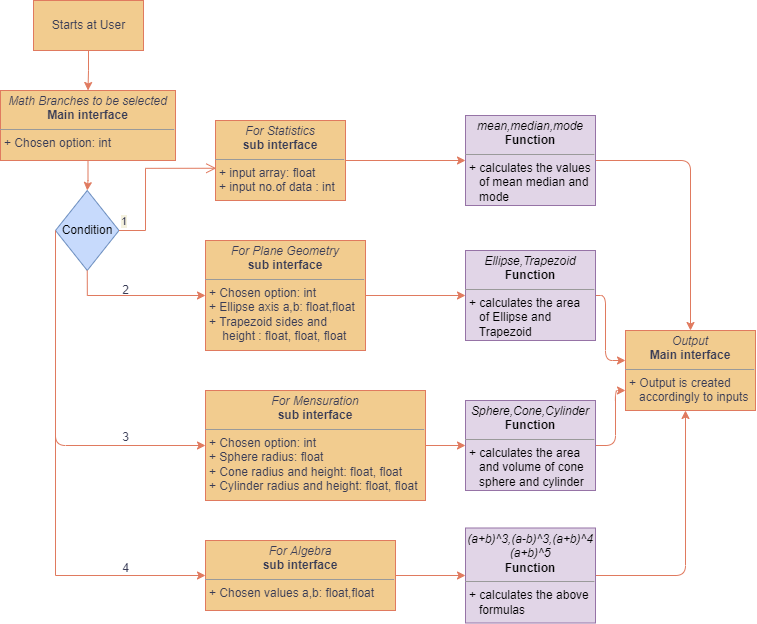

The diagram above was exported from draw.io. Its source (the exported page's mxGraphModel, read from the mxfile embedded in the PNG):
<mxGraphModel dx="865" dy="456" grid="1" gridSize="10" guides="1" tooltips="1" connect="1" arrows="1" fold="1" page="1" pageScale="1" pageWidth="827" pageHeight="1169" background="none" math="0" shadow="0">
  <root>
    <mxCell id="0" />
    <mxCell id="1" parent="0" />
    <mxCell id="cK6QKdmiXOPzS7x1VkB0-11" value="" style="edgeStyle=orthogonalEdgeStyle;rounded=0;orthogonalLoop=1;jettySize=auto;html=1;fontColor=#393C56;labelBackgroundColor=#F4F1DE;strokeColor=#E07A5F;" edge="1" parent="1" source="cK6QKdmiXOPzS7x1VkB0-6" target="cK6QKdmiXOPzS7x1VkB0-10">
      <mxGeometry relative="1" as="geometry" />
    </mxCell>
    <mxCell id="cK6QKdmiXOPzS7x1VkB0-6" value="Starts at User" style="html=1;fillColor=#F2CC8F;strokeColor=#E07A5F;fontColor=#393C56;labelBackgroundColor=none;labelBorderColor=none;" vertex="1" parent="1">
      <mxGeometry x="88" y="60" width="110" height="50" as="geometry" />
    </mxCell>
    <mxCell id="cK6QKdmiXOPzS7x1VkB0-15" value="" style="edgeStyle=orthogonalEdgeStyle;rounded=0;orthogonalLoop=1;jettySize=auto;html=1;fontColor=#393C56;labelBackgroundColor=#F4F1DE;strokeColor=#E07A5F;" edge="1" parent="1" source="cK6QKdmiXOPzS7x1VkB0-10" target="cK6QKdmiXOPzS7x1VkB0-12">
      <mxGeometry relative="1" as="geometry" />
    </mxCell>
    <mxCell id="cK6QKdmiXOPzS7x1VkB0-10" value="&lt;p style=&quot;margin: 0px ; margin-top: 4px ; text-align: center&quot;&gt;&lt;i&gt;Math Branches to be selected&lt;/i&gt;&lt;br&gt;&lt;b&gt;Main interface&lt;/b&gt;&lt;/p&gt;&lt;hr size=&quot;1&quot;&gt;&lt;p style=&quot;margin: 0px ; margin-left: 4px&quot;&gt;+ Chosen option: int&lt;br&gt;&lt;/p&gt;&lt;p style=&quot;margin: 0px ; margin-left: 4px&quot;&gt;&lt;br&gt;&lt;/p&gt;" style="verticalAlign=top;align=left;overflow=fill;fontSize=12;fontFamily=Helvetica;html=1;fillColor=#F2CC8F;strokeColor=#E07A5F;fontColor=#393C56;" vertex="1" parent="1">
      <mxGeometry x="55" y="150" width="175" height="70" as="geometry" />
    </mxCell>
    <mxCell id="cK6QKdmiXOPzS7x1VkB0-12" value="Condition" style="rhombus;whiteSpace=wrap;html=1;fillColor=#C7DAFC;strokeColor=#6c8ebf;labelBackgroundColor=none;labelBorderColor=none;direction=north;" vertex="1" parent="1">
      <mxGeometry x="110" y="250" width="63.5" height="80" as="geometry" />
    </mxCell>
    <mxCell id="cK6QKdmiXOPzS7x1VkB0-13" value="1" style="edgeStyle=orthogonalEdgeStyle;html=1;align=left;verticalAlign=bottom;endArrow=open;endSize=8;strokeColor=#E07A5F;rounded=0;fontColor=#393C56;entryX=0.006;entryY=0.597;entryDx=0;entryDy=0;entryPerimeter=0;labelBackgroundColor=#F4F1DE;" edge="1" source="cK6QKdmiXOPzS7x1VkB0-12" parent="1" target="cK6QKdmiXOPzS7x1VkB0-16">
      <mxGeometry x="-1" relative="1" as="geometry">
        <mxPoint x="260" y="290" as="targetPoint" />
        <Array as="points">
          <mxPoint x="200" y="290" />
          <mxPoint x="200" y="228" />
        </Array>
      </mxGeometry>
    </mxCell>
    <mxCell id="cK6QKdmiXOPzS7x1VkB0-46" style="edgeStyle=orthogonalEdgeStyle;curved=0;rounded=1;sketch=0;orthogonalLoop=1;jettySize=auto;html=1;entryX=0;entryY=0.5;entryDx=0;entryDy=0;fontColor=#393C56;strokeColor=#E07A5F;fillColor=#F2CC8F;" edge="1" parent="1" source="cK6QKdmiXOPzS7x1VkB0-16" target="cK6QKdmiXOPzS7x1VkB0-39">
      <mxGeometry relative="1" as="geometry" />
    </mxCell>
    <mxCell id="cK6QKdmiXOPzS7x1VkB0-16" value="&lt;p style=&quot;margin: 0px ; margin-top: 4px ; text-align: center&quot;&gt;&lt;i&gt;For Statistics&lt;/i&gt;&lt;br&gt;&lt;b&gt;sub interface&lt;/b&gt;&lt;/p&gt;&lt;hr size=&quot;1&quot;&gt;&lt;p style=&quot;margin: 0px ; margin-left: 4px&quot;&gt;+ input array: float&lt;br&gt;&lt;/p&gt;&lt;p style=&quot;margin: 0px ; margin-left: 4px&quot;&gt;+ input no.of data : int&lt;/p&gt;&lt;p style=&quot;margin: 0px ; margin-left: 4px&quot;&gt;&lt;br&gt;&lt;/p&gt;" style="verticalAlign=top;align=left;overflow=fill;fontSize=12;fontFamily=Helvetica;html=1;fillColor=#F2CC8F;strokeColor=#E07A5F;fontColor=#393C56;" vertex="1" parent="1">
      <mxGeometry x="270" y="180" width="130" height="80" as="geometry" />
    </mxCell>
    <mxCell id="cK6QKdmiXOPzS7x1VkB0-47" style="edgeStyle=orthogonalEdgeStyle;curved=0;rounded=1;sketch=0;orthogonalLoop=1;jettySize=auto;html=1;entryX=0;entryY=0.5;entryDx=0;entryDy=0;fontColor=#393C56;strokeColor=#E07A5F;fillColor=#F2CC8F;" edge="1" parent="1" source="cK6QKdmiXOPzS7x1VkB0-17" target="cK6QKdmiXOPzS7x1VkB0-41">
      <mxGeometry relative="1" as="geometry" />
    </mxCell>
    <mxCell id="cK6QKdmiXOPzS7x1VkB0-17" value="&lt;p style=&quot;margin: 0px ; margin-top: 4px ; text-align: center&quot;&gt;&lt;i&gt;For Plane Geometry&lt;/i&gt;&lt;br&gt;&lt;b&gt;sub interface&lt;/b&gt;&lt;/p&gt;&lt;hr size=&quot;1&quot;&gt;&lt;p style=&quot;margin: 0px ; margin-left: 4px&quot;&gt;+ Chosen option: int&lt;/p&gt;&lt;p style=&quot;margin: 0px ; margin-left: 4px&quot;&gt;+ Ellipse axis a,b: float,float&lt;br&gt;+ Trapezoid sides and&lt;br&gt;&amp;nbsp; &amp;nbsp; height : float, float, float&lt;/p&gt;" style="verticalAlign=top;align=left;overflow=fill;fontSize=12;fontFamily=Helvetica;html=1;fillColor=#F2CC8F;strokeColor=#E07A5F;fontColor=#393C56;" vertex="1" parent="1">
      <mxGeometry x="260" y="300" width="160" height="110" as="geometry" />
    </mxCell>
    <mxCell id="cK6QKdmiXOPzS7x1VkB0-48" style="edgeStyle=orthogonalEdgeStyle;curved=0;rounded=1;sketch=0;orthogonalLoop=1;jettySize=auto;html=1;entryX=0;entryY=0.5;entryDx=0;entryDy=0;fontColor=#393C56;strokeColor=#E07A5F;fillColor=#F2CC8F;" edge="1" parent="1" source="cK6QKdmiXOPzS7x1VkB0-21" target="cK6QKdmiXOPzS7x1VkB0-43">
      <mxGeometry relative="1" as="geometry" />
    </mxCell>
    <mxCell id="cK6QKdmiXOPzS7x1VkB0-21" value="&lt;p style=&quot;margin: 0px ; margin-top: 4px ; text-align: center&quot;&gt;&lt;i&gt;For Mensuration&lt;/i&gt;&lt;br&gt;&lt;b&gt;sub interface&lt;/b&gt;&lt;/p&gt;&lt;hr size=&quot;1&quot;&gt;&lt;p style=&quot;margin: 0px ; margin-left: 4px&quot;&gt;+ Chosen option: int&lt;br&gt;+ Sphere radius: float&lt;br&gt;+ Cone radius and height: float, float&lt;br&gt;+ Cylinder radius and height: float, float&lt;/p&gt;" style="verticalAlign=top;align=left;overflow=fill;fontSize=12;fontFamily=Helvetica;html=1;fillColor=#F2CC8F;strokeColor=#E07A5F;fontColor=#393C56;" vertex="1" parent="1">
      <mxGeometry x="260" y="450" width="220" height="110" as="geometry" />
    </mxCell>
    <mxCell id="cK6QKdmiXOPzS7x1VkB0-24" value="" style="edgeStyle=orthogonalEdgeStyle;rounded=0;orthogonalLoop=1;jettySize=auto;html=1;fontColor=#393C56;labelBackgroundColor=#F4F1DE;strokeColor=#E07A5F;entryX=0;entryY=0.5;entryDx=0;entryDy=0;exitX=0;exitY=0.5;exitDx=0;exitDy=0;" edge="1" parent="1" source="cK6QKdmiXOPzS7x1VkB0-12" target="cK6QKdmiXOPzS7x1VkB0-17">
      <mxGeometry relative="1" as="geometry">
        <mxPoint x="152.5" y="230" as="sourcePoint" />
        <mxPoint x="152.29999999999995" y="260.06399999999996" as="targetPoint" />
        <Array as="points">
          <mxPoint x="142" y="355" />
        </Array>
      </mxGeometry>
    </mxCell>
    <mxCell id="cK6QKdmiXOPzS7x1VkB0-28" value="" style="edgeStyle=orthogonalEdgeStyle;curved=0;rounded=1;sketch=0;orthogonalLoop=1;jettySize=auto;html=1;fontColor=#393C56;strokeColor=#E07A5F;fillColor=#F2CC8F;exitX=0.5;exitY=0;exitDx=0;exitDy=0;entryX=0;entryY=0.5;entryDx=0;entryDy=0;" edge="1" parent="1" source="cK6QKdmiXOPzS7x1VkB0-12" target="cK6QKdmiXOPzS7x1VkB0-21">
      <mxGeometry relative="1" as="geometry">
        <mxPoint x="152.5" y="230" as="sourcePoint" />
        <mxPoint x="260" y="440" as="targetPoint" />
        <Array as="points">
          <mxPoint x="110" y="505" />
        </Array>
      </mxGeometry>
    </mxCell>
    <mxCell id="cK6QKdmiXOPzS7x1VkB0-49" style="edgeStyle=orthogonalEdgeStyle;curved=0;rounded=1;sketch=0;orthogonalLoop=1;jettySize=auto;html=1;fontColor=#393C56;strokeColor=#E07A5F;fillColor=#F2CC8F;entryX=0;entryY=0.5;entryDx=0;entryDy=0;" edge="1" parent="1" source="cK6QKdmiXOPzS7x1VkB0-29" target="cK6QKdmiXOPzS7x1VkB0-44">
      <mxGeometry relative="1" as="geometry">
        <mxPoint x="510" y="633" as="targetPoint" />
      </mxGeometry>
    </mxCell>
    <mxCell id="cK6QKdmiXOPzS7x1VkB0-29" value="&lt;p style=&quot;margin: 0px ; margin-top: 4px ; text-align: center&quot;&gt;&lt;i&gt;For Algebra&lt;/i&gt;&lt;br&gt;&lt;b&gt;sub interface&lt;/b&gt;&lt;/p&gt;&lt;hr size=&quot;1&quot;&gt;&lt;p style=&quot;margin: 0px ; margin-left: 4px&quot;&gt;+ Chosen values a,b: float,float&lt;/p&gt;" style="verticalAlign=top;align=left;overflow=fill;fontSize=12;fontFamily=Helvetica;html=1;fillColor=#F2CC8F;strokeColor=#E07A5F;fontColor=#393C56;" vertex="1" parent="1">
      <mxGeometry x="260" y="600" width="190" height="70" as="geometry" />
    </mxCell>
    <mxCell id="cK6QKdmiXOPzS7x1VkB0-30" value="2&lt;br&gt;" style="text;html=1;align=center;verticalAlign=middle;resizable=0;points=[];autosize=1;strokeColor=none;fillColor=none;fontColor=#393C56;" vertex="1" parent="1">
      <mxGeometry x="170" y="340" width="20" height="20" as="geometry" />
    </mxCell>
    <mxCell id="cK6QKdmiXOPzS7x1VkB0-31" value="3" style="text;html=1;align=center;verticalAlign=middle;resizable=0;points=[];autosize=1;strokeColor=none;fillColor=none;fontColor=#393C56;" vertex="1" parent="1">
      <mxGeometry x="170" y="487" width="20" height="20" as="geometry" />
    </mxCell>
    <mxCell id="cK6QKdmiXOPzS7x1VkB0-32" value="" style="edgeStyle=orthogonalEdgeStyle;rounded=0;orthogonalLoop=1;jettySize=auto;html=1;fontColor=#393C56;labelBackgroundColor=#F4F1DE;strokeColor=#E07A5F;entryX=0;entryY=0.5;entryDx=0;entryDy=0;" edge="1" parent="1" target="cK6QKdmiXOPzS7x1VkB0-29">
      <mxGeometry relative="1" as="geometry">
        <mxPoint x="110" y="450" as="sourcePoint" />
        <mxPoint x="151.79999999999995" y="260.06299212598424" as="targetPoint" />
        <Array as="points">
          <mxPoint x="110" y="450" />
          <mxPoint x="110" y="560" />
        </Array>
      </mxGeometry>
    </mxCell>
    <mxCell id="cK6QKdmiXOPzS7x1VkB0-33" value="4" style="text;html=1;align=center;verticalAlign=middle;resizable=0;points=[];autosize=1;strokeColor=none;fillColor=none;fontColor=#393C56;" vertex="1" parent="1">
      <mxGeometry x="170" y="618" width="20" height="20" as="geometry" />
    </mxCell>
    <mxCell id="cK6QKdmiXOPzS7x1VkB0-52" style="edgeStyle=orthogonalEdgeStyle;curved=0;rounded=1;sketch=0;orthogonalLoop=1;jettySize=auto;html=1;entryX=0.5;entryY=0;entryDx=0;entryDy=0;fontColor=#393C56;strokeColor=#E07A5F;fillColor=#F2CC8F;" edge="1" parent="1" source="cK6QKdmiXOPzS7x1VkB0-39" target="cK6QKdmiXOPzS7x1VkB0-51">
      <mxGeometry relative="1" as="geometry" />
    </mxCell>
    <mxCell id="cK6QKdmiXOPzS7x1VkB0-39" value="&lt;p style=&quot;margin: 0px ; margin-top: 4px ; text-align: center&quot;&gt;&lt;i&gt;mean,median,mode&lt;br&gt;&lt;/i&gt;&lt;b&gt;Function&lt;/b&gt;&lt;/p&gt;&lt;hr size=&quot;1&quot;&gt;&lt;p style=&quot;margin: 0px ; margin-left: 4px&quot;&gt;+ calculates the values&lt;br&gt;&amp;nbsp; &amp;nbsp;of mean median and&lt;br&gt;&amp;nbsp; &amp;nbsp;mode&lt;/p&gt;&lt;p style=&quot;margin: 0px ; margin-left: 4px&quot;&gt;&lt;br&gt;&lt;/p&gt;" style="verticalAlign=top;align=left;overflow=fill;fontSize=12;fontFamily=Helvetica;html=1;fillColor=#e1d5e7;strokeColor=#9673a6;" vertex="1" parent="1">
      <mxGeometry x="520" y="175" width="130" height="90" as="geometry" />
    </mxCell>
    <mxCell id="cK6QKdmiXOPzS7x1VkB0-54" style="edgeStyle=orthogonalEdgeStyle;curved=0;rounded=1;sketch=0;orthogonalLoop=1;jettySize=auto;html=1;entryX=0;entryY=0.375;entryDx=0;entryDy=0;entryPerimeter=0;fontColor=#393C56;strokeColor=#E07A5F;fillColor=#F2CC8F;" edge="1" parent="1" source="cK6QKdmiXOPzS7x1VkB0-41" target="cK6QKdmiXOPzS7x1VkB0-51">
      <mxGeometry relative="1" as="geometry">
        <Array as="points">
          <mxPoint x="660" y="355" />
          <mxPoint x="660" y="420" />
        </Array>
      </mxGeometry>
    </mxCell>
    <mxCell id="cK6QKdmiXOPzS7x1VkB0-41" value="&lt;p style=&quot;margin: 0px ; margin-top: 4px ; text-align: center&quot;&gt;&lt;i&gt;Ellipse,Trapezoid&lt;br&gt;&lt;/i&gt;&lt;b&gt;Function&lt;/b&gt;&lt;/p&gt;&lt;hr size=&quot;1&quot;&gt;&lt;p style=&quot;margin: 0px ; margin-left: 4px&quot;&gt;+ calculates the area&lt;br&gt;&amp;nbsp; &amp;nbsp;of Ellipse and&amp;nbsp;&lt;br&gt;&amp;nbsp; &amp;nbsp;Trapezoid&lt;/p&gt;&lt;p style=&quot;margin: 0px ; margin-left: 4px&quot;&gt;&lt;br&gt;&lt;/p&gt;" style="verticalAlign=top;align=left;overflow=fill;fontSize=12;fontFamily=Helvetica;html=1;fillColor=#e1d5e7;strokeColor=#9673a6;" vertex="1" parent="1">
      <mxGeometry x="520" y="310" width="130" height="90" as="geometry" />
    </mxCell>
    <mxCell id="cK6QKdmiXOPzS7x1VkB0-53" style="edgeStyle=orthogonalEdgeStyle;curved=0;rounded=1;sketch=0;orthogonalLoop=1;jettySize=auto;html=1;entryX=0;entryY=0.75;entryDx=0;entryDy=0;fontColor=#393C56;strokeColor=#E07A5F;fillColor=#F2CC8F;" edge="1" parent="1" source="cK6QKdmiXOPzS7x1VkB0-43" target="cK6QKdmiXOPzS7x1VkB0-51">
      <mxGeometry relative="1" as="geometry" />
    </mxCell>
    <mxCell id="cK6QKdmiXOPzS7x1VkB0-43" value="&lt;p style=&quot;margin: 0px ; margin-top: 4px ; text-align: center&quot;&gt;&lt;i&gt;Sphere,Cone,Cylinder&lt;br&gt;&lt;/i&gt;&lt;b&gt;Function&lt;/b&gt;&lt;/p&gt;&lt;hr size=&quot;1&quot;&gt;&lt;p style=&quot;margin: 0px ; margin-left: 4px&quot;&gt;+ calculates the area&lt;br&gt;&amp;nbsp; &amp;nbsp;and volume of cone&lt;br&gt;&amp;nbsp; &amp;nbsp;sphere and cylinder&lt;/p&gt;&lt;p style=&quot;margin: 0px ; margin-left: 4px&quot;&gt;&lt;br&gt;&lt;/p&gt;" style="verticalAlign=top;align=left;overflow=fill;fontSize=12;fontFamily=Helvetica;html=1;fillColor=#e1d5e7;strokeColor=#9673a6;" vertex="1" parent="1">
      <mxGeometry x="520" y="460" width="130" height="90" as="geometry" />
    </mxCell>
    <mxCell id="cK6QKdmiXOPzS7x1VkB0-55" style="edgeStyle=orthogonalEdgeStyle;curved=0;rounded=1;sketch=0;orthogonalLoop=1;jettySize=auto;html=1;fontColor=#393C56;strokeColor=#E07A5F;fillColor=#F2CC8F;" edge="1" parent="1" source="cK6QKdmiXOPzS7x1VkB0-44">
      <mxGeometry relative="1" as="geometry">
        <mxPoint x="740" y="470.0000000000001" as="targetPoint" />
      </mxGeometry>
    </mxCell>
    <mxCell id="cK6QKdmiXOPzS7x1VkB0-44" value="&lt;p style=&quot;margin: 0px ; margin-top: 4px ; text-align: center&quot;&gt;&lt;i&gt;(a+b)^3,&lt;/i&gt;&lt;i&gt;(a-b)^3,&lt;/i&gt;&lt;i&gt;(a+b)^4&lt;br&gt;&lt;/i&gt;&lt;i&gt;(a+b)^5&lt;/i&gt;&lt;i&gt;&lt;br&gt;&lt;/i&gt;&lt;b&gt;Function&lt;/b&gt;&lt;/p&gt;&lt;hr size=&quot;1&quot;&gt;&lt;p style=&quot;margin: 0px ; margin-left: 4px&quot;&gt;+ calculates the above&lt;br&gt;&amp;nbsp; &amp;nbsp;formulas&lt;/p&gt;" style="verticalAlign=top;align=left;overflow=fill;fontSize=12;fontFamily=Helvetica;html=1;fillColor=#e1d5e7;strokeColor=#9673a6;" vertex="1" parent="1">
      <mxGeometry x="520" y="587.5" width="130" height="95" as="geometry" />
    </mxCell>
    <mxCell id="cK6QKdmiXOPzS7x1VkB0-51" value="&lt;p style=&quot;margin: 0px ; margin-top: 4px ; text-align: center&quot;&gt;&lt;i&gt;Output&lt;/i&gt;&lt;br&gt;&lt;b&gt;Main interface&lt;/b&gt;&lt;/p&gt;&lt;hr size=&quot;1&quot;&gt;&lt;p style=&quot;margin: 0px ; margin-left: 4px&quot;&gt;+ Output is created&amp;nbsp;&lt;br&gt;&amp;nbsp; &amp;nbsp;accordingly to inputs&lt;/p&gt;&lt;p style=&quot;margin: 0px ; margin-left: 4px&quot;&gt;&lt;br&gt;&lt;/p&gt;" style="verticalAlign=top;align=left;overflow=fill;fontSize=12;fontFamily=Helvetica;html=1;fillColor=#F2CC8F;strokeColor=#E07A5F;fontColor=#393C56;" vertex="1" parent="1">
      <mxGeometry x="680" y="390" width="130" height="80" as="geometry" />
    </mxCell>
  </root>
</mxGraphModel>